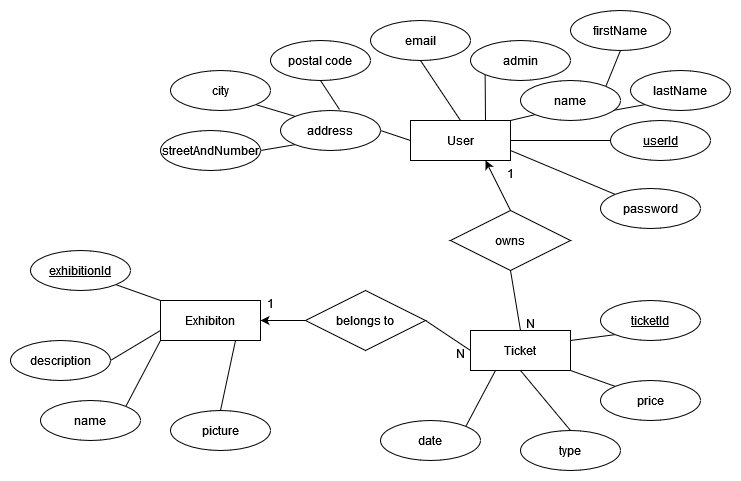

The diagram above was exported from draw.io. Its source (the exported page's mxGraphModel, read from the mxfile embedded in the PNG):
<mxGraphModel dx="1434" dy="746" grid="1" gridSize="10" guides="1" tooltips="1" connect="1" arrows="1" fold="1" page="1" pageScale="1" pageWidth="850" pageHeight="1100" math="0" shadow="0">
  <root>
    <mxCell id="0" />
    <mxCell id="1" parent="0" />
    <mxCell id="1a8B9Cdez3TgNIUol2u2-1" value="&lt;div&gt;Ticket&lt;/div&gt;" style="whiteSpace=wrap;html=1;align=center;" vertex="1" parent="1">
      <mxGeometry x="590" y="320" width="100" height="40" as="geometry" />
    </mxCell>
    <mxCell id="1a8B9Cdez3TgNIUol2u2-3" style="rounded=0;orthogonalLoop=1;jettySize=auto;html=1;exitX=0;exitY=1;exitDx=0;exitDy=0;endArrow=none;endFill=0;" edge="1" parent="1" source="1a8B9Cdez3TgNIUol2u2-2">
      <mxGeometry relative="1" as="geometry">
        <mxPoint x="690" y="330" as="targetPoint" />
      </mxGeometry>
    </mxCell>
    <mxCell id="1a8B9Cdez3TgNIUol2u2-2" value="&lt;div&gt;ticketId&lt;/div&gt;" style="ellipse;whiteSpace=wrap;html=1;align=center;fontStyle=4;" vertex="1" parent="1">
      <mxGeometry x="720" y="290" width="100" height="40" as="geometry" />
    </mxCell>
    <mxCell id="1a8B9Cdez3TgNIUol2u2-10" style="rounded=0;orthogonalLoop=1;jettySize=auto;html=1;exitX=0;exitY=0;exitDx=0;exitDy=0;entryX=1;entryY=1;entryDx=0;entryDy=0;endArrow=none;endFill=0;" edge="1" parent="1" source="1a8B9Cdez3TgNIUol2u2-4" target="1a8B9Cdez3TgNIUol2u2-1">
      <mxGeometry relative="1" as="geometry" />
    </mxCell>
    <mxCell id="1a8B9Cdez3TgNIUol2u2-4" value="&lt;div&gt;price&lt;/div&gt;" style="ellipse;whiteSpace=wrap;html=1;align=center;" vertex="1" parent="1">
      <mxGeometry x="720" y="370" width="100" height="40" as="geometry" />
    </mxCell>
    <mxCell id="1a8B9Cdez3TgNIUol2u2-9" style="rounded=0;orthogonalLoop=1;jettySize=auto;html=1;exitX=0.5;exitY=0;exitDx=0;exitDy=0;entryX=0.5;entryY=1;entryDx=0;entryDy=0;endArrow=none;endFill=0;" edge="1" parent="1" source="1a8B9Cdez3TgNIUol2u2-5" target="1a8B9Cdez3TgNIUol2u2-1">
      <mxGeometry relative="1" as="geometry" />
    </mxCell>
    <mxCell id="1a8B9Cdez3TgNIUol2u2-5" value="type" style="ellipse;whiteSpace=wrap;html=1;align=center;" vertex="1" parent="1">
      <mxGeometry x="640" y="420" width="100" height="40" as="geometry" />
    </mxCell>
    <mxCell id="1a8B9Cdez3TgNIUol2u2-8" style="rounded=0;orthogonalLoop=1;jettySize=auto;html=1;exitX=1;exitY=0;exitDx=0;exitDy=0;entryX=0.25;entryY=1;entryDx=0;entryDy=0;endArrow=none;endFill=0;" edge="1" parent="1" source="1a8B9Cdez3TgNIUol2u2-7" target="1a8B9Cdez3TgNIUol2u2-1">
      <mxGeometry relative="1" as="geometry" />
    </mxCell>
    <mxCell id="1a8B9Cdez3TgNIUol2u2-7" value="&lt;div&gt;date&lt;/div&gt;" style="ellipse;whiteSpace=wrap;html=1;align=center;" vertex="1" parent="1">
      <mxGeometry x="500" y="410" width="100" height="40" as="geometry" />
    </mxCell>
    <mxCell id="1a8B9Cdez3TgNIUol2u2-30" style="rounded=0;orthogonalLoop=1;jettySize=auto;html=1;exitX=0.75;exitY=1;exitDx=0;exitDy=0;entryX=0.5;entryY=0;entryDx=0;entryDy=0;endArrow=none;endFill=0;" edge="1" parent="1" source="1a8B9Cdez3TgNIUol2u2-11" target="1a8B9Cdez3TgNIUol2u2-25">
      <mxGeometry relative="1" as="geometry" />
    </mxCell>
    <mxCell id="1a8B9Cdez3TgNIUol2u2-31" style="rounded=0;orthogonalLoop=1;jettySize=auto;html=1;exitX=0;exitY=0.75;exitDx=0;exitDy=0;entryX=1;entryY=0.5;entryDx=0;entryDy=0;endArrow=none;endFill=0;" edge="1" parent="1" source="1a8B9Cdez3TgNIUol2u2-11" target="1a8B9Cdez3TgNIUol2u2-24">
      <mxGeometry relative="1" as="geometry" />
    </mxCell>
    <mxCell id="1a8B9Cdez3TgNIUol2u2-11" value="Exhibiton" style="whiteSpace=wrap;html=1;align=center;" vertex="1" parent="1">
      <mxGeometry x="280" y="290" width="100" height="40" as="geometry" />
    </mxCell>
    <mxCell id="1a8B9Cdez3TgNIUol2u2-12" value="User" style="whiteSpace=wrap;html=1;align=center;" vertex="1" parent="1">
      <mxGeometry x="530" y="110" width="100" height="40" as="geometry" />
    </mxCell>
    <mxCell id="1a8B9Cdez3TgNIUol2u2-15" style="rounded=0;orthogonalLoop=1;jettySize=auto;html=1;exitX=0;exitY=0.5;exitDx=0;exitDy=0;entryX=1;entryY=0.5;entryDx=0;entryDy=0;endArrow=none;endFill=0;" edge="1" parent="1" source="1a8B9Cdez3TgNIUol2u2-14" target="1a8B9Cdez3TgNIUol2u2-12">
      <mxGeometry relative="1" as="geometry" />
    </mxCell>
    <mxCell id="1a8B9Cdez3TgNIUol2u2-14" value="userId" style="ellipse;whiteSpace=wrap;html=1;align=center;fontStyle=4;" vertex="1" parent="1">
      <mxGeometry x="730" y="110" width="100" height="40" as="geometry" />
    </mxCell>
    <mxCell id="1a8B9Cdez3TgNIUol2u2-35" style="rounded=0;orthogonalLoop=1;jettySize=auto;html=1;exitX=0;exitY=1;exitDx=0;exitDy=0;entryX=0.92;entryY=0.75;entryDx=0;entryDy=0;entryPerimeter=0;endArrow=none;endFill=0;" edge="1" parent="1" source="1a8B9Cdez3TgNIUol2u2-16" target="1a8B9Cdez3TgNIUol2u2-18">
      <mxGeometry relative="1" as="geometry" />
    </mxCell>
    <mxCell id="1a8B9Cdez3TgNIUol2u2-16" value="lastName" style="ellipse;whiteSpace=wrap;html=1;align=center;" vertex="1" parent="1">
      <mxGeometry x="750" y="60" width="100" height="40" as="geometry" />
    </mxCell>
    <mxCell id="1a8B9Cdez3TgNIUol2u2-36" style="rounded=0;orthogonalLoop=1;jettySize=auto;html=1;exitX=0.5;exitY=1;exitDx=0;exitDy=0;entryX=1;entryY=0;entryDx=0;entryDy=0;endArrow=none;endFill=0;" edge="1" parent="1" source="1a8B9Cdez3TgNIUol2u2-17" target="1a8B9Cdez3TgNIUol2u2-18">
      <mxGeometry relative="1" as="geometry" />
    </mxCell>
    <mxCell id="1a8B9Cdez3TgNIUol2u2-17" value="firstName" style="ellipse;whiteSpace=wrap;html=1;align=center;" vertex="1" parent="1">
      <mxGeometry x="690" width="100" height="40" as="geometry" />
    </mxCell>
    <mxCell id="1a8B9Cdez3TgNIUol2u2-42" style="rounded=0;orthogonalLoop=1;jettySize=auto;html=1;exitX=0;exitY=1;exitDx=0;exitDy=0;entryX=1;entryY=0;entryDx=0;entryDy=0;endArrow=none;endFill=0;" edge="1" parent="1" source="1a8B9Cdez3TgNIUol2u2-18" target="1a8B9Cdez3TgNIUol2u2-12">
      <mxGeometry relative="1" as="geometry" />
    </mxCell>
    <mxCell id="1a8B9Cdez3TgNIUol2u2-18" value="name" style="ellipse;whiteSpace=wrap;html=1;align=center;" vertex="1" parent="1">
      <mxGeometry x="640" y="70" width="100" height="40" as="geometry" />
    </mxCell>
    <mxCell id="1a8B9Cdez3TgNIUol2u2-37" style="rounded=0;orthogonalLoop=1;jettySize=auto;html=1;exitX=0.5;exitY=1;exitDx=0;exitDy=0;entryX=0.5;entryY=0;entryDx=0;entryDy=0;endArrow=none;endFill=0;" edge="1" parent="1" source="1a8B9Cdez3TgNIUol2u2-19" target="1a8B9Cdez3TgNIUol2u2-12">
      <mxGeometry relative="1" as="geometry" />
    </mxCell>
    <mxCell id="1a8B9Cdez3TgNIUol2u2-19" value="email" style="ellipse;whiteSpace=wrap;html=1;align=center;" vertex="1" parent="1">
      <mxGeometry x="490" y="10" width="100" height="40" as="geometry" />
    </mxCell>
    <mxCell id="1a8B9Cdez3TgNIUol2u2-41" style="rounded=0;orthogonalLoop=1;jettySize=auto;html=1;exitX=1;exitY=0.5;exitDx=0;exitDy=0;entryX=0;entryY=0.5;entryDx=0;entryDy=0;endArrow=none;endFill=0;" edge="1" parent="1" source="1a8B9Cdez3TgNIUol2u2-20" target="1a8B9Cdez3TgNIUol2u2-12">
      <mxGeometry relative="1" as="geometry" />
    </mxCell>
    <mxCell id="1a8B9Cdez3TgNIUol2u2-20" value="&lt;div&gt;address&lt;/div&gt;" style="ellipse;whiteSpace=wrap;html=1;align=center;" vertex="1" parent="1">
      <mxGeometry x="400" y="100" width="100" height="40" as="geometry" />
    </mxCell>
    <mxCell id="1a8B9Cdez3TgNIUol2u2-22" style="rounded=0;orthogonalLoop=1;jettySize=auto;html=1;exitX=1;exitY=0;exitDx=0;exitDy=0;entryX=0;entryY=1;entryDx=0;entryDy=0;endArrow=none;endFill=0;" edge="1" parent="1" source="1a8B9Cdez3TgNIUol2u2-21" target="1a8B9Cdez3TgNIUol2u2-11">
      <mxGeometry relative="1" as="geometry" />
    </mxCell>
    <mxCell id="1a8B9Cdez3TgNIUol2u2-21" value="name" style="ellipse;whiteSpace=wrap;html=1;align=center;" vertex="1" parent="1">
      <mxGeometry x="160" y="390" width="100" height="40" as="geometry" />
    </mxCell>
    <mxCell id="1a8B9Cdez3TgNIUol2u2-32" style="rounded=0;orthogonalLoop=1;jettySize=auto;html=1;exitX=1;exitY=1;exitDx=0;exitDy=0;entryX=0;entryY=0;entryDx=0;entryDy=0;endArrow=none;endFill=0;" edge="1" parent="1" source="1a8B9Cdez3TgNIUol2u2-23" target="1a8B9Cdez3TgNIUol2u2-11">
      <mxGeometry relative="1" as="geometry" />
    </mxCell>
    <mxCell id="1a8B9Cdez3TgNIUol2u2-23" value="exhibitionId" style="ellipse;whiteSpace=wrap;html=1;align=center;fontStyle=4;" vertex="1" parent="1">
      <mxGeometry x="150" y="240" width="100" height="40" as="geometry" />
    </mxCell>
    <mxCell id="1a8B9Cdez3TgNIUol2u2-24" value="description" style="ellipse;whiteSpace=wrap;html=1;align=center;" vertex="1" parent="1">
      <mxGeometry x="130" y="330" width="100" height="40" as="geometry" />
    </mxCell>
    <mxCell id="1a8B9Cdez3TgNIUol2u2-25" value="picture" style="ellipse;whiteSpace=wrap;html=1;align=center;" vertex="1" parent="1">
      <mxGeometry x="290" y="400" width="100" height="40" as="geometry" />
    </mxCell>
    <mxCell id="1a8B9Cdez3TgNIUol2u2-38" style="rounded=0;orthogonalLoop=1;jettySize=auto;html=1;exitX=0.5;exitY=1;exitDx=0;exitDy=0;entryX=0.59;entryY=-0.025;entryDx=0;entryDy=0;entryPerimeter=0;endArrow=none;endFill=0;" edge="1" parent="1" source="1a8B9Cdez3TgNIUol2u2-26" target="1a8B9Cdez3TgNIUol2u2-20">
      <mxGeometry relative="1" as="geometry" />
    </mxCell>
    <mxCell id="1a8B9Cdez3TgNIUol2u2-26" value="postal code" style="ellipse;whiteSpace=wrap;html=1;align=center;" vertex="1" parent="1">
      <mxGeometry x="390" y="30" width="100" height="40" as="geometry" />
    </mxCell>
    <mxCell id="1a8B9Cdez3TgNIUol2u2-39" style="rounded=0;orthogonalLoop=1;jettySize=auto;html=1;exitX=1;exitY=1;exitDx=0;exitDy=0;entryX=0;entryY=0;entryDx=0;entryDy=0;endArrow=none;endFill=0;" edge="1" parent="1" source="1a8B9Cdez3TgNIUol2u2-27" target="1a8B9Cdez3TgNIUol2u2-20">
      <mxGeometry relative="1" as="geometry" />
    </mxCell>
    <mxCell id="1a8B9Cdez3TgNIUol2u2-27" value="city" style="ellipse;whiteSpace=wrap;html=1;align=center;" vertex="1" parent="1">
      <mxGeometry x="290" y="60" width="100" height="40" as="geometry" />
    </mxCell>
    <mxCell id="1a8B9Cdez3TgNIUol2u2-40" style="rounded=0;orthogonalLoop=1;jettySize=auto;html=1;exitX=1;exitY=0.5;exitDx=0;exitDy=0;entryX=0;entryY=1;entryDx=0;entryDy=0;endArrow=none;endFill=0;" edge="1" parent="1" source="1a8B9Cdez3TgNIUol2u2-28" target="1a8B9Cdez3TgNIUol2u2-20">
      <mxGeometry relative="1" as="geometry" />
    </mxCell>
    <mxCell id="1a8B9Cdez3TgNIUol2u2-28" value="streetAndNumber" style="ellipse;whiteSpace=wrap;html=1;align=center;" vertex="1" parent="1">
      <mxGeometry x="280" y="120" width="100" height="40" as="geometry" />
    </mxCell>
    <mxCell id="1a8B9Cdez3TgNIUol2u2-47" style="rounded=0;orthogonalLoop=1;jettySize=auto;html=1;exitX=1;exitY=0.5;exitDx=0;exitDy=0;entryX=0;entryY=0.5;entryDx=0;entryDy=0;endArrow=none;endFill=0;" edge="1" parent="1" source="1a8B9Cdez3TgNIUol2u2-33" target="1a8B9Cdez3TgNIUol2u2-1">
      <mxGeometry relative="1" as="geometry" />
    </mxCell>
    <mxCell id="1a8B9Cdez3TgNIUol2u2-48" style="rounded=0;orthogonalLoop=1;jettySize=auto;html=1;exitX=0;exitY=0.5;exitDx=0;exitDy=0;entryX=1;entryY=0.5;entryDx=0;entryDy=0;endArrow=classic;endFill=1;" edge="1" parent="1" source="1a8B9Cdez3TgNIUol2u2-33" target="1a8B9Cdez3TgNIUol2u2-11">
      <mxGeometry relative="1" as="geometry" />
    </mxCell>
    <mxCell id="1a8B9Cdez3TgNIUol2u2-33" value="belongs to" style="shape=rhombus;perimeter=rhombusPerimeter;whiteSpace=wrap;html=1;align=center;" vertex="1" parent="1">
      <mxGeometry x="425" y="280" width="120" height="60" as="geometry" />
    </mxCell>
    <mxCell id="1a8B9Cdez3TgNIUol2u2-43" style="rounded=0;orthogonalLoop=1;jettySize=auto;html=1;exitX=0.5;exitY=1;exitDx=0;exitDy=0;entryX=0.5;entryY=0;entryDx=0;entryDy=0;endArrow=none;endFill=0;" edge="1" parent="1" source="1a8B9Cdez3TgNIUol2u2-34" target="1a8B9Cdez3TgNIUol2u2-1">
      <mxGeometry relative="1" as="geometry" />
    </mxCell>
    <mxCell id="1a8B9Cdez3TgNIUol2u2-44" style="rounded=0;orthogonalLoop=1;jettySize=auto;html=1;exitX=0.5;exitY=0;exitDx=0;exitDy=0;entryX=0.75;entryY=1;entryDx=0;entryDy=0;" edge="1" parent="1" source="1a8B9Cdez3TgNIUol2u2-34" target="1a8B9Cdez3TgNIUol2u2-12">
      <mxGeometry relative="1" as="geometry" />
    </mxCell>
    <mxCell id="1a8B9Cdez3TgNIUol2u2-34" value="owns" style="shape=rhombus;perimeter=rhombusPerimeter;whiteSpace=wrap;html=1;align=center;" vertex="1" parent="1">
      <mxGeometry x="570" y="200" width="120" height="60" as="geometry" />
    </mxCell>
    <mxCell id="1a8B9Cdez3TgNIUol2u2-45" value="N" style="text;html=1;align=center;verticalAlign=middle;resizable=0;points=[];autosize=1;strokeColor=none;fillColor=none;" vertex="1" parent="1">
      <mxGeometry x="635" y="298" width="30" height="30" as="geometry" />
    </mxCell>
    <mxCell id="1a8B9Cdez3TgNIUol2u2-46" value="1" style="text;html=1;align=center;verticalAlign=middle;resizable=0;points=[];autosize=1;strokeColor=none;fillColor=none;" vertex="1" parent="1">
      <mxGeometry x="615" y="148" width="30" height="30" as="geometry" />
    </mxCell>
    <mxCell id="1a8B9Cdez3TgNIUol2u2-49" value="N" style="text;html=1;align=center;verticalAlign=middle;resizable=0;points=[];autosize=1;strokeColor=none;fillColor=none;" vertex="1" parent="1">
      <mxGeometry x="565" y="328" width="30" height="30" as="geometry" />
    </mxCell>
    <mxCell id="1a8B9Cdez3TgNIUol2u2-50" value="1" style="text;html=1;align=center;verticalAlign=middle;resizable=0;points=[];autosize=1;strokeColor=none;fillColor=none;" vertex="1" parent="1">
      <mxGeometry x="375" y="278" width="30" height="30" as="geometry" />
    </mxCell>
    <mxCell id="1a8B9Cdez3TgNIUol2u2-52" style="rounded=0;orthogonalLoop=1;jettySize=auto;html=1;exitX=0;exitY=1;exitDx=0;exitDy=0;entryX=0.75;entryY=0;entryDx=0;entryDy=0;endArrow=none;endFill=0;" edge="1" parent="1" source="1a8B9Cdez3TgNIUol2u2-51" target="1a8B9Cdez3TgNIUol2u2-12">
      <mxGeometry relative="1" as="geometry" />
    </mxCell>
    <mxCell id="1a8B9Cdez3TgNIUol2u2-51" value="admin" style="ellipse;whiteSpace=wrap;html=1;align=center;" vertex="1" parent="1">
      <mxGeometry x="590" y="30" width="100" height="40" as="geometry" />
    </mxCell>
    <mxCell id="1a8B9Cdez3TgNIUol2u2-56" style="rounded=0;orthogonalLoop=1;jettySize=auto;html=1;exitX=0;exitY=0;exitDx=0;exitDy=0;entryX=1;entryY=0.75;entryDx=0;entryDy=0;endArrow=none;endFill=0;" edge="1" parent="1" source="1a8B9Cdez3TgNIUol2u2-55" target="1a8B9Cdez3TgNIUol2u2-12">
      <mxGeometry relative="1" as="geometry" />
    </mxCell>
    <mxCell id="1a8B9Cdez3TgNIUol2u2-55" value="password" style="ellipse;whiteSpace=wrap;html=1;align=center;" vertex="1" parent="1">
      <mxGeometry x="720" y="178" width="100" height="40" as="geometry" />
    </mxCell>
  </root>
</mxGraphModel>